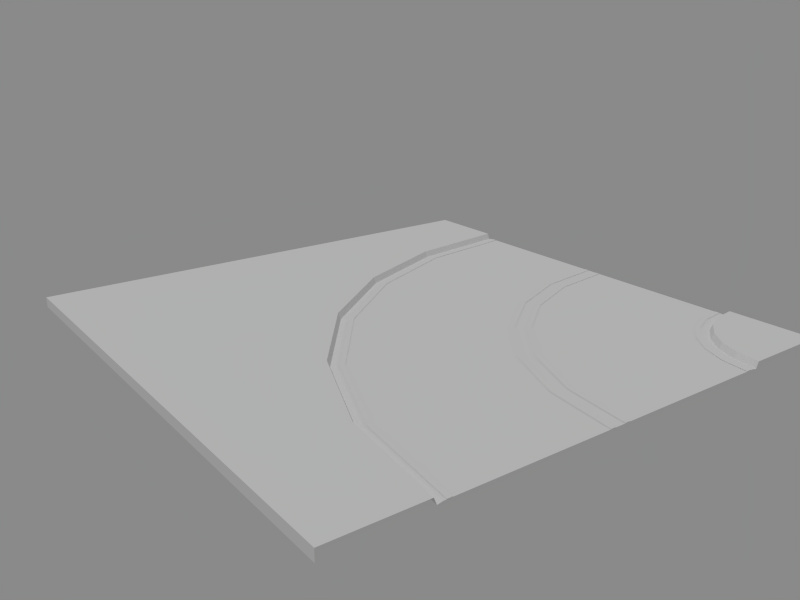 # Source: road_1x1_1_turn.blend  (saved by Blender 2.75.0; exported with 4.5.12 LTS)
import bpy
from mathutils import Matrix  # noqa: F401  (used for matrix-valued properties, if any)

bpy.ops.wm.read_factory_settings(use_empty=True)
scene = bpy.context.scene
scene.name = 'Scene'

# ---- collections
col_collection_1 = bpy.data.collections.new('Collection 1'); scene.collection.children.link(col_collection_1)

# ---- materials (node trees are filled in below, after node groups)
mat_asphalt_1 = bpy.data.materials.new('asphalt 1')
mat_white_paint = bpy.data.materials.new('white paint')
mat_sidewalk_1_b5 = bpy.data.materials.new('sidewalk 1 b5')
mat_yellow_paint = bpy.data.materials.new('yellow paint')
mat_concrete_3_b5 = bpy.data.materials.new('concrete 3 b5')

# ---- material node trees

# ---- world
world_world = bpy.data.worlds.new('World'); scene.world = world_world
world_world.color = (0.2523, 0.2523, 0.2523)
world_world.use_sun_shadow = False
world_world.sun_shadow_jitter_overblur = 0.0
world_world.cycles.sampling_method = 'MANUAL'
world_world.cycles.sample_map_resolution = 256

# ---- cameras
cam_camera = bpy.data.cameras.new('Camera')
cam_camera.clip_end = 100.0
cam_camera.lens = 35.0
cam_camera.sensor_width = 32.0
cam_camera.sensor_height = 18.0
cam_camera.dof.focus_distance = 0.0

# ---- lights
light_sun = bpy.data.lights.new('Sun', 'SUN')
light_sun.transmission_factor = 0.0
light_sun.angle = 0.02
light_sun.energy = 1.0
light_sun.shadow_buffer_clip_start = 0.5
light_sun.shadow_soft_size = 0.01
light_sun.shadow_cascade_max_distance = 1000.0
light_sun.cycles.use_multiple_importance_sampling = False

# ---- meshes
me_road_1x1_1_turn = bpy.data.meshes.new('road 1x1 1 turn')
me_road_1x1_1_turn.from_pydata([(5.0, -3.3, 0.08), (5.0, -3.05, 0.105), (5.0, -3.15, 0.105), (5.0, 3.3, 0.08), (5.0, 3.05, 0.105), (5.0, 3.15, 0.105), (5.0, 0.1, 0.105), (5.0, 0.2, 0.105), (5.0, -0.2, 0.105), (5.0, -0.1, 0.105), (5.0, 3.35, 0.2), (5.0, 5.0, 0.2), (5.0, -3.35, 0.2), (5.0, 5.0, 1.416e-07), (5.0, 3.5, 0.2), (5.0, 3.2, 0.1), (5.0, -3.5, 0.2), (5.0, -3.2, 0.1), (4.56, -3.358, 0.08), (4.495, -3.116, 0.105), (4.521, -3.213, 0.105), (2.852, 3.017, 0.08), (2.917, 2.776, 0.105), (2.891, 2.872, 0.105), (3.68, -0.07377, 0.105), (3.654, 0.02282, 0.105), (3.758, -0.3636, 0.105), (3.732, -0.267, 0.105), (2.839, 3.065, 0.2), (2.412, 5.0, 0.2), (4.573, -3.406, 0.2), (2.412, 5.0, 1.416e-07), (2.8, 3.21, 0.2), (2.878, 2.921, 0.1), (4.612, -3.551, 0.2), (4.534, -3.261, 0.1), (4.15, -3.528, 0.08), (4.025, -3.311, 0.105), (4.075, -3.398, 0.105), (0.85, 2.188, 0.08), (0.975, 1.972, 0.105), (0.925, 2.058, 0.105), (2.45, -0.5833, 0.105), (2.4, -0.4967, 0.105), (2.6, -0.8431, 0.105), (2.55, -0.7565, 0.105), (0.825, 2.231, 0.2), (-4.053e-06, 5.0, 0.2), (4.175, -3.571, 0.2), (-4.053e-06, 5.0, 1.416e-07), (0.75, 2.361, 0.2), (0.9, 2.101, 0.1), (4.25, -3.701, 0.2), (4.1, -3.441, 0.1), (3.798, -3.798, 0.08), (3.621, -3.621, 0.105), (3.692, -3.692, 0.105), (-0.869, 0.869, 0.08), (-0.6922, 0.6922, 0.105), (-0.7629, 0.7629, 0.105), (1.394, -1.394, 0.105), (1.323, -1.323, 0.105), (1.606, -1.606, 0.105), (1.535, -1.535, 0.105), (-0.9043, 0.9043, 0.2), (-5.0, 5.0, 0.2), (3.833, -3.833, 0.2), (5.0, -5.0, 0.2), (-5.0, 5.0, 1.416e-07), (-1.01, 1.01, 0.2), (-0.7983, 0.7983, 0.1), (3.939, -3.939, 0.2), (3.727, -3.727, 0.1), (3.528, -4.15, 0.08), (3.311, -4.025, 0.105), (3.398, -4.075, 0.105), (-2.188, -0.85, 0.08), (-1.972, -0.975, 0.105), (-2.058, -0.925, 0.105), (0.5833, -2.45, 0.105), (0.4967, -2.4, 0.105), (0.8431, -2.6, 0.105), (0.7565, -2.55, 0.105), (-2.231, -0.825, 0.2), (-5.0, -4.053e-06, 0.2), (3.571, -4.175, 0.2), (-5.0, -4.053e-06, 1.416e-07), (-2.361, -0.75, 0.2), (-2.101, -0.9, 0.1), (3.701, -4.25, 0.2), (3.441, -4.1, 0.1), (3.358, -4.56, 0.08), (3.116, -4.495, 0.105), (3.213, -4.521, 0.105), (-3.017, -2.852, 0.08), (-2.776, -2.917, 0.105), (-2.872, -2.891, 0.105), (0.07378, -3.68, 0.105), (-0.02281, -3.654, 0.105), (0.3636, -3.758, 0.105), (0.267, -3.732, 0.105), (-3.065, -2.839, 0.2), (-5.0, -2.412, 0.2), (3.406, -4.573, 0.2), (-5.0, -2.412, 1.416e-07), (-3.21, -2.8, 0.2), (-2.921, -2.878, 0.1), (3.551, -4.612, 0.2), (3.261, -4.534, 0.1), (3.3, -5.0, 0.08), (3.05, -5.0, 0.105), (3.15, -5.0, 0.105), (-3.3, -5.0, 0.08), (-3.05, -5.0, 0.105), (-3.15, -5.0, 0.105), (-0.1, -5.0, 0.105), (-0.2, -5.0, 0.105), (0.2, -5.0, 0.105), (0.1, -5.0, 0.105), (-3.35, -5.0, 0.2), (-5.0, -5.0, 0.2), (3.35, -5.0, 0.2), (5.0, -5.0, 5.215e-08), (-5.0, -5.0, 1.416e-07), (-3.5, -5.0, 0.2), (-3.2, -5.0, 0.1), (3.5, -5.0, 0.2), (3.2, -5.0, 0.1)], [(122, 67)], [(17, 15, 33, 35), (15, 3, 21, 33), (14, 32, 28, 10), (11, 13, 31, 29), (16, 12, 30, 34), (12, 0, 18, 30), (14, 11, 29, 32), (3, 10, 28, 21), (9, 27, 26, 8), (7, 25, 24, 6), (5, 23, 22, 4), (1, 19, 20, 2), (17, 35, 18, 0), (35, 33, 51, 53), (33, 21, 39, 51), (32, 50, 46, 28), (29, 31, 49, 47), (34, 30, 48, 52), (30, 18, 36, 48), (32, 29, 47, 50), (21, 28, 46, 39), (27, 45, 44, 26), (25, 43, 42, 24), (23, 41, 40, 22), (19, 37, 38, 20), (35, 53, 36, 18), (53, 51, 70, 72), (51, 39, 57, 70), (50, 69, 64, 46), (47, 49, 68, 65), (52, 48, 66, 71), (48, 36, 54, 66), (50, 47, 65, 69), (39, 46, 64, 57), (45, 63, 62, 44), (43, 61, 60, 42), (41, 59, 58, 40), (37, 55, 56, 38), (53, 72, 54, 36), (72, 70, 88, 90), (70, 57, 76, 88), (69, 87, 83, 64), (65, 68, 86, 84), (71, 66, 85, 89), (66, 54, 73, 85), (69, 65, 84, 87), (57, 64, 83, 76), (63, 82, 81, 62), (61, 80, 79, 60), (59, 78, 77, 58), (55, 74, 75, 56), (72, 90, 73, 54), (90, 88, 106, 108), (88, 76, 94, 106), (87, 105, 101, 83), (84, 86, 104, 102), (89, 85, 103, 107), (85, 73, 91, 103), (87, 84, 102, 105), (76, 83, 101, 94), (82, 100, 99, 81), (80, 98, 97, 79), (78, 96, 95, 77), (74, 92, 93, 75), (90, 108, 91, 73), (108, 106, 125, 127), (106, 94, 112, 125), (105, 124, 119, 101), (102, 104, 123, 120), (107, 103, 121, 126), (103, 91, 109, 121), (105, 102, 120, 124), (94, 101, 119, 112), (100, 118, 117, 99), (98, 116, 115, 97), (96, 114, 113, 95), (92, 110, 111, 93), (108, 127, 109, 91), (16, 34, 67), (34, 52, 67), (52, 71, 67), (71, 89, 67), (89, 107, 67), (107, 126, 67)])
me_road_1x1_1_turn.polygons.foreach_set('material_index', [0, 4, 4, 2, 4, 4, 2, 4, 3, 3, 1, 1, 4, 0, 4, 4, 2, 4, 4, 2, 4, 3, 3, 1, 1, 4, 0, 4, 4, 2, 4, 4, 2, 4, 3, 3, 1, 1, 4, 0, 4, 4, 2, 4, 4, 2, 4, 3, 3, 1, 1, 4, 0, 4, 4, 2, 4, 4, 2, 4, 3, 3, 1, 1, 4, 0, 4, 4, 2, 4, 4, 2, 4, 3, 3, 1, 1, 4, 2, 2, 2, 2, 2, 2])
_uv = me_road_1x1_1_turn.uv_layers.new(name='UVMap')
_uv.uv.foreach_set('vector', [7.153e-07, 0.9, -4.768e-07, 4.1, -1.061, 3.96, -0.2329, 0.8693, 0.9823, 0.1711, 0.9882, 0.1256, 0.01181, 0.1256, 0.01769, 0.1711, 1.0, 4.223e-05, 4.136e-05, 4.136e-05, 0.008864, 0.06706, 0.9911, 0.06706, 1.0, 0.6, 1.0, 0.5, -0.2941, 0.5, -0.2941, 0.6, 0.9159, 6.726e-05, 0.9538, 0.1559, 0.4994, 0.2038, 0.4997, 0.0452, 0.9538, 0.1559, 0.9753, 0.296, 0.4992, 0.3431, 0.4994, 0.2038, 1.0, 0.25, 1.0, 1.0, -0.2941, 1.0, -0.09998, 0.1052, 0.9882, 0.1256, 0.9911, 0.06706, 0.008864, 0.06706, 0.01181, 0.1256, 1.0, 0.45, 0.3659, 0.3665, 0.3788, 0.3182, 1.0, 0.4, 1.0, 0.6, 0.3271, 0.5114, 0.34, 0.4631, 1.0, 0.55, 1.0, 0.075, -0.05469, -0.06385, -0.04175, -0.1121, 1.0, 0.025, 9.537e-07, 0.975, -0.2523, 0.9418, -0.2394, 0.8935, 9.537e-07, 0.925, 0.9999, 0.4026, 0.4984, 0.4525, 0.4992, 0.3431, 0.9753, 0.296, 0.7671, 0.8693, -0.06116, 3.96, -1.05, 3.551, 0.55, 0.7794, 0.9823, 0.1711, 0.9882, 0.1256, 0.01181, 0.1256, 0.01769, 0.1711, 1.0, 4.136e-05, 4.136e-05, 4.136e-05, 0.008865, 0.06706, 0.9911, 0.06706, 0.7059, 0.6, 0.7059, 0.5, -0.5, 0.5, -0.5, 0.6, 0.4997, 0.0452, 0.4994, 0.2038, 0.0455, 0.1589, 0.08322, 6.726e-05, 0.4994, 0.2038, 0.4992, 0.3431, 0.02508, 0.2934, 0.0455, 0.1589, 0.9, 0.1052, 0.7059, 1.0, -0.5, 1.0, -0.125, -0.3194, 0.9882, 0.1256, 0.9911, 0.06706, 0.008865, 0.06706, 0.01181, 0.1256, 0.3659, 0.3665, -0.225, 0.1218, -0.2, 0.07846, 0.3788, 0.3182, 0.3271, 0.5114, -0.3, 0.2517, -0.275, 0.2084, 0.34, 0.4631, 0.9453, 0.9361, -0.0375, 0.5291, -0.0125, 0.4858, 0.9583, 0.8879, 0.7477, 0.9418, 0.5125, 0.8444, 0.5375, 0.8011, 0.7606, 0.8935, 0.4984, 0.4525, 6.726e-05, 0.3971, 0.02508, 0.2934, 0.4992, 0.3431, 0.55, 0.7794, -1.05, 3.551, -1.899, 2.899, 0.3636, 0.6364, 0.9823, 0.1711, 0.9882, 0.1256, 0.01181, 0.1256, 0.01769, 0.1711, 1.0, 4.136e-05, 4.136e-05, 4.147e-05, 0.008865, 0.06706, 0.9911, 0.06706, 0.5, 0.6, 0.5, 0.5, -2.0, 0.5, -2.0, 0.6, 0.9542, 0.07093, 0.9969, 0.2319, 0.5349, 0.289, 0.5306, 0.1279, 0.9969, 0.2319, 1.021, 0.3742, 0.5373, 0.4306, 0.5349, 0.289, 0.875, 0.6806, 0.5, 2.0, -2.0, 2.0, -0.005205, 0.005203, 0.9882, 0.1256, 0.9911, 0.06706, 0.008865, 0.06706, 0.01181, 0.1256, 0.775, 0.1218, 0.2676, -0.2676, 0.3029, -0.3029, 0.8, 0.07846, 0.7, 0.2517, 0.1615, -0.1615, 0.1969, -0.1969, 0.725, 0.2084, 0.9625, 0.5291, 0.1185, -0.1185, 0.1539, -0.1539, 0.9875, 0.4858, 0.5125, 0.8444, 0.3106, 0.6894, 0.3459, 0.6541, 0.5375, 0.8011, 1.048, 0.4823, 0.5384, 0.5418, 0.5373, 0.4306, 1.021, 0.3742, 0.3636, 0.6364, -1.899, 2.899, -2.551, 2.05, 0.2206, 0.45, 0.9823, 0.1711, 0.9882, 0.1256, 0.01181, 0.1256, 0.01769, 0.1711, 1.0, 4.255e-05, 4.136e-05, 4.136e-05, 0.008865, 0.06706, 0.9911, 0.06706, 0.0, 0.6, 0.0, 0.5, -2.5, 0.5, -2.5, 0.6, 0.5306, 0.1279, 0.5349, 0.289, 0.07399, 0.2519, 0.1083, 0.09325, 0.5349, 0.289, 0.5373, 0.4306, 0.05562, 0.3886, 0.07399, 0.2519, 0.9948, 0.005203, -1.0, 2.0, -1.0, -0.5, 0.3194, -0.875, 0.9882, 0.1256, 0.9911, 0.06706, 0.008865, 0.06706, 0.01181, 0.1256, 0.2676, 0.7324, -0.1218, 0.225, -0.07846, 0.2, 0.3029, 0.6971, 0.1615, 0.8385, -0.2517, 0.3, -0.2084, 0.275, 0.1969, 0.8031, 0.1185, 0.8815, -0.5291, 0.0375, -0.4858, 0.0125, 0.1539, 0.8461, 0.3106, 0.6894, 0.1556, 0.4875, 0.1989, 0.4625, 0.3459, 0.6541, 0.5384, 0.5418, 0.03206, 0.4943, 0.05562, 0.3886, 0.5373, 0.4306, 0.2206, 0.45, -2.551, 2.05, -2.96, 1.061, 0.1307, 0.2329, 0.9823, 0.1711, 0.9882, 0.1256, 0.01181, 0.1256, 0.01769, 0.1711, 1.0, 4.136e-05, 4.136e-05, 4.142e-05, 0.008865, 0.06706, 0.9911, 0.06706, 0.5, 0.6, 0.5, 0.5, -0.7059, 0.5, -0.7059, 0.6, 0.9161, 6.726e-05, 0.9541, 0.1557, 0.5001, 0.2038, 0.5003, 0.04518, 0.9541, 0.1557, 0.9755, 0.2958, 0.4999, 0.3431, 0.5001, 0.2038, 0.3194, 0.125, -1.0, 0.5, -1.0, -0.7059, -0.1052, -0.9, 0.9882, 0.1256, 0.9911, 0.06706, 0.008865, 0.06706, 0.01181, 0.1256, 0.8782, 0.225, 0.6335, -0.3659, 0.6818, -0.3788, 0.9215, 0.2, 0.7483, 0.3, 0.4886, -0.3271, 0.5369, -0.34, 0.7916, 0.275, 0.4709, 0.0375, 0.06385, -0.9453, 0.1121, -0.9583, 0.5142, 0.0125, 0.1556, 0.4875, 0.05822, 0.2523, 0.1065, 0.2394, 0.1989, 0.4625, 0.9999, 0.3999, 0.5002, 0.4525, 0.4999, 0.3431, 0.9755, 0.2958, 0.1307, 0.2329, -2.96, 1.061, -3.1, -1.431e-06, 0.1, 1.192e-06, 0.9823, 0.1711, 0.9882, 0.1256, 0.01181, 0.1256, 0.01769, 0.1711, 1.0, 4.136e-05, 4.136e-05, 4.147e-05, 0.008865, 0.06706, 0.9911, 0.06706, 0.2941, 0.6, 0.2941, 0.5, -1.0, 0.5, -1.0, 0.6, 0.5003, 0.04518, 0.5001, 0.2038, 0.04574, 0.159, 0.08348, 6.726e-05, 0.5001, 0.2038, 0.4999, 0.3431, 0.02532, 0.2936, 0.04574, 0.159, 0.8948, 0.09998, 0.0, 0.2941, 1.431e-06, -1.0, 0.75, -1.0, 0.9882, 0.1256, 0.9911, 0.06706, 0.008865, 0.06706, 0.01181, 0.1256, 0.6335, 0.6341, 0.55, -4.768e-07, 0.6, -9.537e-07, 0.6818, 0.6212, 0.4886, 0.6729, 0.4, -7.153e-07, 0.45, -9.537e-07, 0.5369, 0.66, 0.06385, 0.05469, -0.075, -1.0, -0.025, -1.0, 0.1121, 0.04174, 0.05822, 0.2523, 0.025, 1.431e-06, 0.075, 1.669e-06, 0.1065, 0.2394, 0.5002, 0.4525, 6.726e-05, 0.3998, 0.02532, 0.2936, 0.4999, 0.3431, 7.153e-07, 0.75, -0.1941, 0.7244, 1.669e-06, 1.907e-06, 0.8059, 0.7244, 0.625, 0.6495, 1.0, 1.907e-06, 0.625, 0.6495, 0.4697, 0.5303, 1.0, 1.907e-06, 0.4697, 0.5303, 0.3505, 0.375, 1.0, 1.907e-06, 0.3505, 0.375, 0.2756, 0.1941, 1.0, 1.907e-06, 0.2756, 0.1941, 0.25, 1.431e-06, 1.0, 1.907e-06])
me_road_1x1_1_turn.materials.append(mat_asphalt_1)
me_road_1x1_1_turn.materials.append(mat_white_paint)
me_road_1x1_1_turn.materials.append(mat_sidewalk_1_b5)
me_road_1x1_1_turn.materials.append(mat_yellow_paint)
me_road_1x1_1_turn.materials.append(mat_concrete_3_b5)
me_road_1x1_1_turn.use_remesh_preserve_volume = False
me_road_1x1_1_turn.use_remesh_preserve_attributes = False
me_road_1x1_1_turn.use_mirror_vertex_groups = False
me_road_1x1_1_turn.update()

# ---- objects
ob_road_1x1_1_turn = bpy.data.objects.new('road 1x1 1 turn', me_road_1x1_1_turn)
ob_sun = bpy.data.objects.new('Sun', light_sun)
ob_camera = bpy.data.objects.new('Camera', cam_camera)

# ---- transforms, parenting, visibility, modifiers, constraints
ob_road_1x1_1_turn.location = (0.0, 0.0, 0.0)
ob_road_1x1_1_turn.lock_rotations_4d = False
ob_road_1x1_1_turn.empty_display_type = 'ARROWS'
ob_road_1x1_1_turn.lineart.crease_threshold = 0.0
ob_sun.location = (-6.291, -1.111, 0.0)
ob_sun.rotation_euler = (0.2404, -0.3737, -0.244)
ob_sun.lineart.crease_threshold = 0.0
ob_camera.location = (-8.998, -11.96, 5.914)
ob_camera.rotation_euler = (1.225, -1.674e-07, -0.637)
ob_camera.lineart.crease_threshold = 0.0

# ---- collection membership
col_collection_1.objects.link(ob_road_1x1_1_turn)
col_collection_1.objects.link(ob_sun)
col_collection_1.objects.link(ob_camera)

# ---- scene / render settings (as saved in the file)
scene.camera = ob_camera
scene.frame_start = 1; scene.frame_end = 250; scene.frame_set(0)
scene.render.engine = 'CYCLES'
scene.render.image_settings.color_mode = 'RGB'
scene.render.image_settings.compression = 90
scene.render.resolution_x = 800
scene.render.resolution_y = 600
scene.render.dither_intensity = 0.0
scene.render.bake_margin = 2
scene.cycles.use_denoising = False
scene.cycles.samples = 50
scene.cycles.sampling_pattern = 'TABULATED_SOBOL'
scene.cycles.light_sampling_threshold = 0.0
scene.cycles.use_adaptive_sampling = False
scene.cycles.use_light_tree = False
scene.cycles.blur_glossy = 0.0
scene.cycles.volume_bounces = 1
scene.cycles.pixel_filter_type = 'GAUSSIAN'
scene.cycles.sample_clamp_indirect = 0.0
scene.view_settings.view_transform = 'Standard'
bpy.context.view_layer.update()
